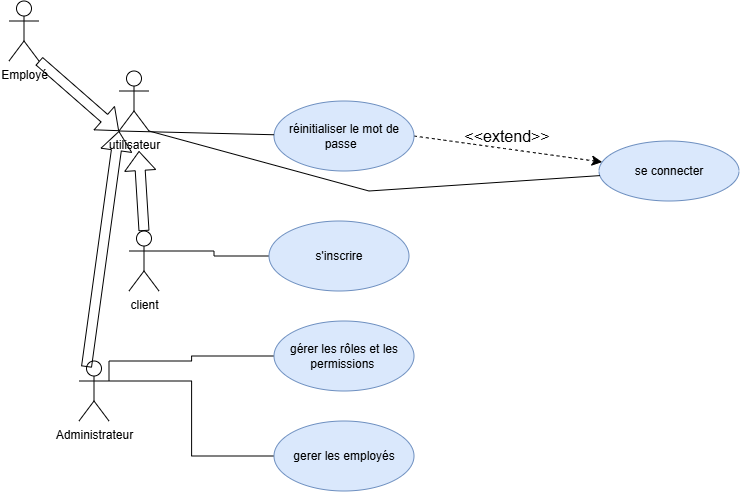

The diagram above was exported from draw.io. Its source (the exported page's mxGraphModel, read from the mxfile embedded in the PNG):
<mxGraphModel dx="2542" dy="2228" grid="1" gridSize="10" guides="1" tooltips="1" connect="1" arrows="1" fold="1" page="1" pageScale="1" pageWidth="850" pageHeight="1100" math="0" shadow="0">
  <root>
    <mxCell id="0" />
    <mxCell id="1" parent="0" />
    <mxCell id="6WaYAn2nn2fiXZn6iR_Y-8" edge="1" parent="1" source="XjdUE0mV8GmNJ4v3lIfJ-1" style="edgeStyle=orthogonalEdgeStyle;rounded=0;orthogonalLoop=1;jettySize=auto;html=1;exitX=1;exitY=0.3333333333333333;exitDx=0;exitDy=0;exitPerimeter=0;entryX=0;entryY=0.5;entryDx=0;entryDy=0;endArrow=none;endFill=0;" target="XjdUE0mV8GmNJ4v3lIfJ-25">
      <mxGeometry relative="1" as="geometry" />
    </mxCell>
    <mxCell id="XjdUE0mV8GmNJ4v3lIfJ-1" parent="1" style="shape=umlActor;verticalLabelPosition=bottom;verticalAlign=top;html=1;outlineConnect=0;" value="client" vertex="1">
      <mxGeometry height="60" width="30" x="140" y="-80" as="geometry" />
    </mxCell>
    <mxCell id="XjdUE0mV8GmNJ4v3lIfJ-54" edge="1" parent="1" source="XjdUE0mV8GmNJ4v3lIfJ-18" style="edgeStyle=none;curved=1;rounded=0;orthogonalLoop=1;jettySize=auto;html=1;exitX=1;exitY=0.5;exitDx=0;exitDy=0;fontSize=12;startSize=8;endSize=8;dashed=1;" target="XjdUE0mV8GmNJ4v3lIfJ-19">
      <mxGeometry relative="1" as="geometry" />
    </mxCell>
    <mxCell id="XjdUE0mV8GmNJ4v3lIfJ-18" parent="1" style="ellipse;whiteSpace=wrap;html=1;fillColor=#dae8fc;strokeColor=#6c8ebf;" value="réinitialiser le mot de passe&amp;nbsp;&amp;nbsp;" vertex="1">
      <mxGeometry height="70" width="140" x="285" y="-210" as="geometry" />
    </mxCell>
    <mxCell id="XjdUE0mV8GmNJ4v3lIfJ-19" parent="1" style="ellipse;whiteSpace=wrap;html=1;fillColor=#dae8fc;strokeColor=#6c8ebf;" value="se connecter" vertex="1">
      <mxGeometry height="60" width="140" x="610" y="-170" as="geometry" />
    </mxCell>
    <mxCell id="XjdUE0mV8GmNJ4v3lIfJ-25" parent="1" style="ellipse;whiteSpace=wrap;html=1;fillColor=#dae8fc;strokeColor=#6c8ebf;" value="s'inscrire" vertex="1">
      <mxGeometry height="70" width="140" x="280" y="-90" as="geometry" />
    </mxCell>
    <mxCell id="XjdUE0mV8GmNJ4v3lIfJ-56" edge="1" parent="1" source="XjdUE0mV8GmNJ4v3lIfJ-27" style="edgeStyle=none;curved=1;rounded=0;orthogonalLoop=1;jettySize=auto;html=1;exitX=0;exitY=1;exitDx=0;exitDy=0;exitPerimeter=0;fontSize=12;startSize=8;endSize=8;endArrow=none;endFill=0;" target="XjdUE0mV8GmNJ4v3lIfJ-18">
      <mxGeometry relative="1" as="geometry" />
    </mxCell>
    <mxCell id="6WaYAn2nn2fiXZn6iR_Y-7" edge="1" parent="1" source="XjdUE0mV8GmNJ4v3lIfJ-27" style="rounded=0;orthogonalLoop=1;jettySize=auto;html=1;exitX=1;exitY=1;exitDx=0;exitDy=0;exitPerimeter=0;endArrow=none;endFill=0;" target="XjdUE0mV8GmNJ4v3lIfJ-19">
      <mxGeometry relative="1" as="geometry">
        <Array as="points">
          <mxPoint x="380" y="-120" />
        </Array>
      </mxGeometry>
    </mxCell>
    <mxCell id="XjdUE0mV8GmNJ4v3lIfJ-27" parent="1" style="shape=umlActor;verticalLabelPosition=bottom;verticalAlign=top;html=1;outlineConnect=0;" value="utilisateur" vertex="1">
      <mxGeometry height="60" width="30" x="130" y="-240" as="geometry" />
    </mxCell>
    <mxCell id="XjdUE0mV8GmNJ4v3lIfJ-55" parent="1" style="text;html=1;whiteSpace=wrap;strokeColor=none;fillColor=none;align=center;verticalAlign=middle;rounded=0;fontSize=16;" value="&amp;lt;&amp;lt;extend&amp;gt;&amp;gt;" vertex="1">
      <mxGeometry height="30" width="60" x="488" y="-190" as="geometry" />
    </mxCell>
    <mxCell id="6WaYAn2nn2fiXZn6iR_Y-1" parent="1" style="shape=umlActor;verticalLabelPosition=bottom;verticalAlign=top;html=1;outlineConnect=0;" value="Employé" vertex="1">
      <mxGeometry height="60" width="30" x="20" y="-310" as="geometry" />
    </mxCell>
    <mxCell id="6WaYAn2nn2fiXZn6iR_Y-9" edge="1" parent="1" source="6WaYAn2nn2fiXZn6iR_Y-2" style="edgeStyle=orthogonalEdgeStyle;rounded=0;orthogonalLoop=1;jettySize=auto;html=1;exitX=1;exitY=0.3333333333333333;exitDx=0;exitDy=0;exitPerimeter=0;entryX=0;entryY=0.5;entryDx=0;entryDy=0;endArrow=none;endFill=0;" target="6WaYAn2nn2fiXZn6iR_Y-4">
      <mxGeometry relative="1" as="geometry" />
    </mxCell>
    <mxCell id="6WaYAn2nn2fiXZn6iR_Y-10" edge="1" parent="1" source="6WaYAn2nn2fiXZn6iR_Y-2" style="edgeStyle=orthogonalEdgeStyle;rounded=0;orthogonalLoop=1;jettySize=auto;html=1;exitX=1;exitY=0.3333333333333333;exitDx=0;exitDy=0;exitPerimeter=0;entryX=0;entryY=0.5;entryDx=0;entryDy=0;endArrow=none;endFill=0;" target="6WaYAn2nn2fiXZn6iR_Y-5">
      <mxGeometry relative="1" as="geometry">
        <Array as="points">
          <mxPoint x="120" y="50" />
          <mxPoint x="202.6" y="50" />
          <mxPoint x="202.6" y="45" />
        </Array>
      </mxGeometry>
    </mxCell>
    <mxCell id="6WaYAn2nn2fiXZn6iR_Y-2" parent="1" style="shape=umlActor;verticalLabelPosition=bottom;verticalAlign=top;html=1;outlineConnect=0;" value="Administrateur" vertex="1">
      <mxGeometry height="60" width="30" x="90" y="50" as="geometry" />
    </mxCell>
    <mxCell id="6WaYAn2nn2fiXZn6iR_Y-4" parent="1" style="ellipse;whiteSpace=wrap;html=1;fillColor=#dae8fc;strokeColor=#6c8ebf;" value="gerer les employés" vertex="1">
      <mxGeometry height="70" width="140" x="285" y="110" as="geometry" />
    </mxCell>
    <mxCell id="6WaYAn2nn2fiXZn6iR_Y-5" parent="1" style="ellipse;whiteSpace=wrap;html=1;fillColor=#dae8fc;strokeColor=#6c8ebf;" value="gérer les rôles et les permissions&amp;nbsp;" vertex="1">
      <mxGeometry height="70" width="140" x="285" y="10" as="geometry" />
    </mxCell>
    <mxCell id="6WaYAn2nn2fiXZn6iR_Y-11" edge="1" parent="1" source="6WaYAn2nn2fiXZn6iR_Y-1" style="shape=flexArrow;endArrow=classic;html=1;rounded=0;exitX=1;exitY=1;exitDx=0;exitDy=0;exitPerimeter=0;entryX=0;entryY=1;entryDx=0;entryDy=0;entryPerimeter=0;" target="XjdUE0mV8GmNJ4v3lIfJ-27" value="">
      <mxGeometry height="50" relative="1" width="50" as="geometry">
        <mxPoint x="280" y="-20" as="sourcePoint" />
        <mxPoint x="330" y="-70" as="targetPoint" />
      </mxGeometry>
    </mxCell>
    <mxCell id="6WaYAn2nn2fiXZn6iR_Y-12" edge="1" parent="1" source="XjdUE0mV8GmNJ4v3lIfJ-1" style="shape=flexArrow;endArrow=classic;html=1;rounded=0;exitX=0.5;exitY=0;exitDx=0;exitDy=0;exitPerimeter=0;" value="">
      <mxGeometry height="50" relative="1" width="50" as="geometry">
        <mxPoint x="100" y="-110" as="sourcePoint" />
        <mxPoint x="150" y="-160" as="targetPoint" />
      </mxGeometry>
    </mxCell>
    <mxCell id="6WaYAn2nn2fiXZn6iR_Y-14" edge="1" parent="1" source="6WaYAn2nn2fiXZn6iR_Y-2" style="shape=flexArrow;endArrow=classic;html=1;rounded=0;exitX=0.25;exitY=0.1;exitDx=0;exitDy=0;exitPerimeter=0;entryX=0;entryY=1;entryDx=0;entryDy=0;entryPerimeter=0;" target="XjdUE0mV8GmNJ4v3lIfJ-27" value="">
      <mxGeometry height="50" relative="1" width="50" as="geometry">
        <mxPoint x="155" y="-70" as="sourcePoint" />
        <mxPoint x="150" y="-150" as="targetPoint" />
      </mxGeometry>
    </mxCell>
  </root>
</mxGraphModel>